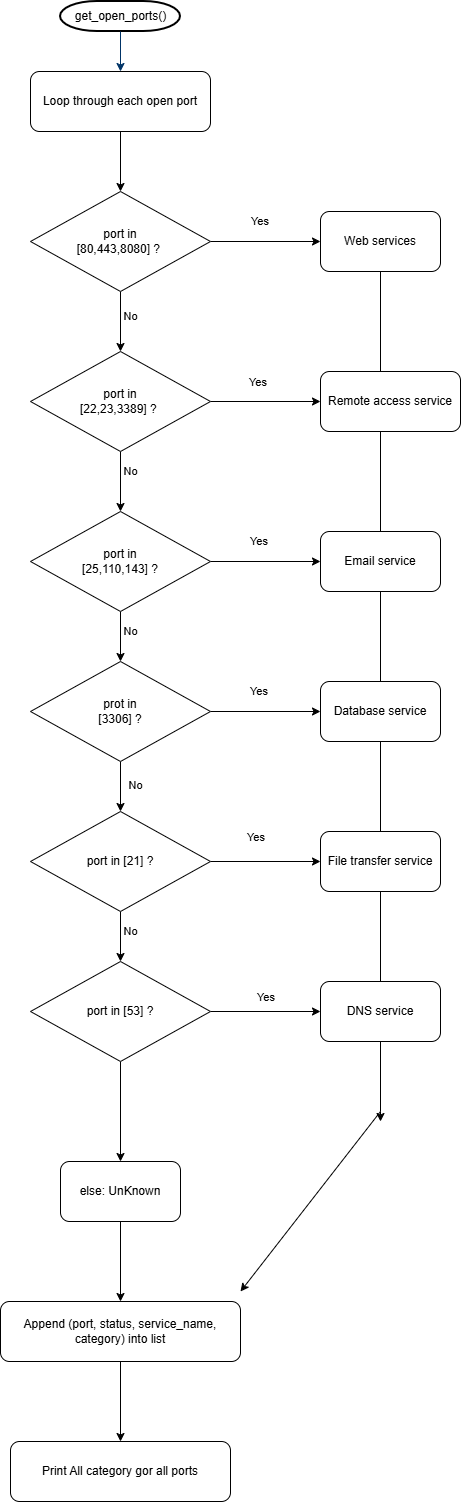

The diagram above was exported from draw.io. Its source (the exported page's mxGraphModel, read from the mxfile embedded in the PNG):
<mxGraphModel dx="1011" dy="564" grid="1" gridSize="10" guides="1" tooltips="1" connect="1" arrows="1" fold="1" page="1" pageScale="1" pageWidth="1169" pageHeight="827" background="none" math="0" shadow="0">
  <root>
    <mxCell id="0" />
    <mxCell id="1" parent="0" />
    <mxCell id="2" parent="1" style="shape=mxgraph.flowchart.terminator;strokeWidth=2;gradientColor=none;gradientDirection=north;fontStyle=0;html=1;" value="get_open_ports()" vertex="1">
      <mxGeometry height="30" width="120" x="260" y="60" as="geometry" />
    </mxCell>
    <mxCell id="7" edge="1" parent="1" source="2" style="fontStyle=1;strokeColor=#003366;strokeWidth=1;html=1;">
      <mxGeometry relative="1" as="geometry">
        <mxPoint x="320" y="130" as="targetPoint" />
      </mxGeometry>
    </mxCell>
    <mxCell id="595Ew9SjSrIE9vA33gk9-63" edge="1" parent="1" source="595Ew9SjSrIE9vA33gk9-55" style="edgeStyle=orthogonalEdgeStyle;rounded=0;orthogonalLoop=1;jettySize=auto;html=1;entryX=0.5;entryY=0;entryDx=0;entryDy=0;" target="595Ew9SjSrIE9vA33gk9-56">
      <mxGeometry relative="1" as="geometry" />
    </mxCell>
    <mxCell id="595Ew9SjSrIE9vA33gk9-55" parent="1" style="rounded=1;whiteSpace=wrap;html=1;" value="Loop through each open port" vertex="1">
      <mxGeometry height="60" width="180" x="230" y="130" as="geometry" />
    </mxCell>
    <mxCell id="595Ew9SjSrIE9vA33gk9-66" edge="1" parent="1" source="595Ew9SjSrIE9vA33gk9-56" style="edgeStyle=orthogonalEdgeStyle;rounded=0;orthogonalLoop=1;jettySize=auto;html=1;" target="595Ew9SjSrIE9vA33gk9-65" value="">
      <mxGeometry relative="1" as="geometry" />
    </mxCell>
    <mxCell id="595Ew9SjSrIE9vA33gk9-83" connectable="0" parent="595Ew9SjSrIE9vA33gk9-66" style="edgeLabel;html=1;align=center;verticalAlign=middle;resizable=0;points=[];" value="Yes&amp;nbsp;" vertex="1">
      <mxGeometry relative="1" x="-0.1899" as="geometry">
        <mxPoint x="6" y="-20" as="offset" />
      </mxGeometry>
    </mxCell>
    <mxCell id="595Ew9SjSrIE9vA33gk9-70" edge="1" parent="1" source="595Ew9SjSrIE9vA33gk9-56" style="edgeStyle=orthogonalEdgeStyle;rounded=0;orthogonalLoop=1;jettySize=auto;html=1;" target="595Ew9SjSrIE9vA33gk9-57">
      <mxGeometry relative="1" as="geometry" />
    </mxCell>
    <mxCell id="595Ew9SjSrIE9vA33gk9-89" connectable="0" parent="595Ew9SjSrIE9vA33gk9-70" style="edgeLabel;html=1;align=center;verticalAlign=middle;resizable=0;points=[];" value="No" vertex="1">
      <mxGeometry relative="1" x="-0.1549" y="3" as="geometry">
        <mxPoint x="7" as="offset" />
      </mxGeometry>
    </mxCell>
    <mxCell id="595Ew9SjSrIE9vA33gk9-56" parent="1" style="rhombus;whiteSpace=wrap;html=1;" value="&lt;div&gt;port in&lt;/div&gt;[80,443,8080] ?&amp;nbsp;" vertex="1">
      <mxGeometry height="100" width="180" x="230" y="250" as="geometry" />
    </mxCell>
    <mxCell id="595Ew9SjSrIE9vA33gk9-68" edge="1" parent="1" source="595Ew9SjSrIE9vA33gk9-57" style="edgeStyle=orthogonalEdgeStyle;rounded=0;orthogonalLoop=1;jettySize=auto;html=1;" target="595Ew9SjSrIE9vA33gk9-67" value="">
      <mxGeometry relative="1" as="geometry" />
    </mxCell>
    <mxCell id="595Ew9SjSrIE9vA33gk9-71" edge="1" parent="1" source="595Ew9SjSrIE9vA33gk9-57" style="edgeStyle=orthogonalEdgeStyle;rounded=0;orthogonalLoop=1;jettySize=auto;html=1;" target="595Ew9SjSrIE9vA33gk9-58" value="">
      <mxGeometry relative="1" as="geometry" />
    </mxCell>
    <mxCell id="595Ew9SjSrIE9vA33gk9-57" parent="1" style="rhombus;whiteSpace=wrap;html=1;" value="port in&lt;br&gt;[22,23,3389] ?&amp;nbsp;" vertex="1">
      <mxGeometry height="100" width="180" x="230" y="410" as="geometry" />
    </mxCell>
    <mxCell id="595Ew9SjSrIE9vA33gk9-73" edge="1" parent="1" source="595Ew9SjSrIE9vA33gk9-58" style="edgeStyle=orthogonalEdgeStyle;rounded=0;orthogonalLoop=1;jettySize=auto;html=1;" target="595Ew9SjSrIE9vA33gk9-72" value="">
      <mxGeometry relative="1" as="geometry" />
    </mxCell>
    <mxCell id="595Ew9SjSrIE9vA33gk9-78" edge="1" parent="1" source="595Ew9SjSrIE9vA33gk9-58" style="edgeStyle=orthogonalEdgeStyle;rounded=0;orthogonalLoop=1;jettySize=auto;html=1;" target="595Ew9SjSrIE9vA33gk9-61" value="">
      <mxGeometry relative="1" as="geometry" />
    </mxCell>
    <mxCell id="595Ew9SjSrIE9vA33gk9-58" parent="1" style="rhombus;whiteSpace=wrap;html=1;" value="port in&lt;br&gt;[25,110,143] ?" vertex="1">
      <mxGeometry height="100" width="180" x="230" y="570" as="geometry" />
    </mxCell>
    <mxCell id="595Ew9SjSrIE9vA33gk9-77" edge="1" parent="1" source="595Ew9SjSrIE9vA33gk9-60" style="edgeStyle=orthogonalEdgeStyle;rounded=0;orthogonalLoop=1;jettySize=auto;html=1;" target="595Ew9SjSrIE9vA33gk9-76" value="">
      <mxGeometry relative="1" as="geometry" />
    </mxCell>
    <mxCell id="595Ew9SjSrIE9vA33gk9-80" edge="1" parent="1" source="595Ew9SjSrIE9vA33gk9-60" style="edgeStyle=orthogonalEdgeStyle;rounded=0;orthogonalLoop=1;jettySize=auto;html=1;" target="595Ew9SjSrIE9vA33gk9-62" value="">
      <mxGeometry relative="1" as="geometry" />
    </mxCell>
    <mxCell id="595Ew9SjSrIE9vA33gk9-60" parent="1" style="rhombus;whiteSpace=wrap;html=1;" value="port in [21] ?" vertex="1">
      <mxGeometry height="100" width="180" x="230" y="870" as="geometry" />
    </mxCell>
    <mxCell id="595Ew9SjSrIE9vA33gk9-75" edge="1" parent="1" source="595Ew9SjSrIE9vA33gk9-61" style="edgeStyle=orthogonalEdgeStyle;rounded=0;orthogonalLoop=1;jettySize=auto;html=1;" target="595Ew9SjSrIE9vA33gk9-74" value="">
      <mxGeometry relative="1" as="geometry" />
    </mxCell>
    <mxCell id="595Ew9SjSrIE9vA33gk9-79" edge="1" parent="1" source="595Ew9SjSrIE9vA33gk9-61" style="edgeStyle=orthogonalEdgeStyle;rounded=0;orthogonalLoop=1;jettySize=auto;html=1;" target="595Ew9SjSrIE9vA33gk9-60" value="">
      <mxGeometry relative="1" as="geometry" />
    </mxCell>
    <mxCell id="595Ew9SjSrIE9vA33gk9-61" parent="1" style="rhombus;whiteSpace=wrap;html=1;" value="&lt;div&gt;prot in&lt;/div&gt;[3306] ?" vertex="1">
      <mxGeometry height="100" width="180" x="230" y="720" as="geometry" />
    </mxCell>
    <mxCell id="595Ew9SjSrIE9vA33gk9-82" edge="1" parent="1" source="595Ew9SjSrIE9vA33gk9-62" style="edgeStyle=orthogonalEdgeStyle;rounded=0;orthogonalLoop=1;jettySize=auto;html=1;" target="595Ew9SjSrIE9vA33gk9-81" value="">
      <mxGeometry relative="1" as="geometry" />
    </mxCell>
    <mxCell id="595Ew9SjSrIE9vA33gk9-95" edge="1" parent="1" source="595Ew9SjSrIE9vA33gk9-62" style="edgeStyle=orthogonalEdgeStyle;rounded=0;orthogonalLoop=1;jettySize=auto;html=1;" target="595Ew9SjSrIE9vA33gk9-94" value="">
      <mxGeometry relative="1" as="geometry" />
    </mxCell>
    <mxCell id="595Ew9SjSrIE9vA33gk9-62" parent="1" style="rhombus;whiteSpace=wrap;html=1;" value="port in [53] ?" vertex="1">
      <mxGeometry height="100" width="180" x="230" y="1020" as="geometry" />
    </mxCell>
    <mxCell id="595Ew9SjSrIE9vA33gk9-96" edge="1" parent="1" source="595Ew9SjSrIE9vA33gk9-65" style="edgeStyle=orthogonalEdgeStyle;rounded=0;orthogonalLoop=1;jettySize=auto;html=1;" value="">
      <mxGeometry relative="1" as="geometry">
        <Array as="points">
          <mxPoint x="580" y="1170" />
        </Array>
        <mxPoint x="580" y="1180" as="targetPoint" />
      </mxGeometry>
    </mxCell>
    <mxCell id="595Ew9SjSrIE9vA33gk9-65" parent="1" style="rounded=1;whiteSpace=wrap;html=1;" value="Web services" vertex="1">
      <mxGeometry height="60" width="120" x="520" y="270" as="geometry" />
    </mxCell>
    <mxCell id="595Ew9SjSrIE9vA33gk9-67" parent="1" style="rounded=1;whiteSpace=wrap;html=1;" value="&lt;div&gt;Remote access service&lt;/div&gt;" vertex="1">
      <mxGeometry height="60" width="140" x="520" y="430" as="geometry" />
    </mxCell>
    <mxCell id="595Ew9SjSrIE9vA33gk9-72" parent="1" style="rounded=1;whiteSpace=wrap;html=1;" value="Email service" vertex="1">
      <mxGeometry height="60" width="120" x="520" y="590" as="geometry" />
    </mxCell>
    <mxCell id="595Ew9SjSrIE9vA33gk9-74" parent="1" style="rounded=1;whiteSpace=wrap;html=1;" value="Database service" vertex="1">
      <mxGeometry height="60" width="120" x="520" y="740" as="geometry" />
    </mxCell>
    <mxCell id="595Ew9SjSrIE9vA33gk9-76" parent="1" style="rounded=1;whiteSpace=wrap;html=1;" value="File transfer service" vertex="1">
      <mxGeometry height="60" width="120" x="520" y="890" as="geometry" />
    </mxCell>
    <mxCell id="595Ew9SjSrIE9vA33gk9-81" parent="1" style="rounded=1;whiteSpace=wrap;html=1;" value="DNS service" vertex="1">
      <mxGeometry height="60" width="120" x="520" y="1040" as="geometry" />
    </mxCell>
    <mxCell id="595Ew9SjSrIE9vA33gk9-84" connectable="0" parent="1" style="edgeLabel;html=1;align=center;verticalAlign=middle;resizable=0;points=[];" value="Yes&amp;nbsp;" vertex="1">
      <mxGeometry x="450" y="440" as="geometry">
        <mxPoint x="9" y="1" as="offset" />
      </mxGeometry>
    </mxCell>
    <mxCell id="595Ew9SjSrIE9vA33gk9-85" connectable="0" parent="1" style="edgeLabel;html=1;align=center;verticalAlign=middle;resizable=0;points=[];" value="Yes&amp;nbsp;" vertex="1">
      <mxGeometry x="460" y="600" as="geometry" />
    </mxCell>
    <mxCell id="595Ew9SjSrIE9vA33gk9-86" connectable="0" parent="1" style="edgeLabel;html=1;align=center;verticalAlign=middle;resizable=0;points=[];" value="Yes&amp;nbsp;" vertex="1">
      <mxGeometry x="460" y="750" as="geometry" />
    </mxCell>
    <mxCell id="595Ew9SjSrIE9vA33gk9-87" connectable="0" parent="1" style="edgeLabel;html=1;align=center;verticalAlign=middle;resizable=0;points=[];" value="Yes&amp;nbsp;" vertex="1">
      <mxGeometry x="440" y="880" as="geometry">
        <mxPoint x="17" y="16" as="offset" />
      </mxGeometry>
    </mxCell>
    <mxCell id="595Ew9SjSrIE9vA33gk9-88" connectable="0" parent="1" style="edgeLabel;html=1;align=center;verticalAlign=middle;resizable=0;points=[];" value="Yes&amp;nbsp;" vertex="1">
      <mxGeometry x="450" y="1050" as="geometry">
        <mxPoint x="17" y="6" as="offset" />
      </mxGeometry>
    </mxCell>
    <mxCell id="595Ew9SjSrIE9vA33gk9-90" connectable="0" parent="1" style="edgeLabel;html=1;align=center;verticalAlign=middle;resizable=0;points=[];" value="No" vertex="1">
      <mxGeometry x="330" y="530" as="geometry" />
    </mxCell>
    <mxCell id="595Ew9SjSrIE9vA33gk9-91" connectable="0" parent="1" style="edgeLabel;html=1;align=center;verticalAlign=middle;resizable=0;points=[];" value="No" vertex="1">
      <mxGeometry x="330" y="690" as="geometry" />
    </mxCell>
    <mxCell id="595Ew9SjSrIE9vA33gk9-92" connectable="0" parent="1" style="edgeLabel;html=1;align=center;verticalAlign=middle;resizable=0;points=[];" value="No" vertex="1">
      <mxGeometry x="330" y="827" as="geometry">
        <mxPoint x="5" y="17" as="offset" />
      </mxGeometry>
    </mxCell>
    <mxCell id="595Ew9SjSrIE9vA33gk9-93" connectable="0" parent="1" style="edgeLabel;html=1;align=center;verticalAlign=middle;resizable=0;points=[];" value="No" vertex="1">
      <mxGeometry x="330" y="990" as="geometry" />
    </mxCell>
    <mxCell id="595Ew9SjSrIE9vA33gk9-98" edge="1" parent="1" source="595Ew9SjSrIE9vA33gk9-94" style="edgeStyle=orthogonalEdgeStyle;rounded=0;orthogonalLoop=1;jettySize=auto;html=1;" target="595Ew9SjSrIE9vA33gk9-97" value="">
      <mxGeometry relative="1" as="geometry" />
    </mxCell>
    <mxCell id="595Ew9SjSrIE9vA33gk9-94" parent="1" style="rounded=1;whiteSpace=wrap;html=1;" value="else: UnKnown" vertex="1">
      <mxGeometry height="60" width="120" x="260" y="1220" as="geometry" />
    </mxCell>
    <mxCell id="595Ew9SjSrIE9vA33gk9-100" edge="1" parent="1" source="595Ew9SjSrIE9vA33gk9-97" style="edgeStyle=orthogonalEdgeStyle;rounded=0;orthogonalLoop=1;jettySize=auto;html=1;" target="595Ew9SjSrIE9vA33gk9-99" value="">
      <mxGeometry relative="1" as="geometry" />
    </mxCell>
    <mxCell id="595Ew9SjSrIE9vA33gk9-97" parent="1" style="rounded=1;whiteSpace=wrap;html=1;" value="Append (port, status, service_name, category) into list" vertex="1">
      <mxGeometry height="60" width="240" x="200" y="1360" as="geometry" />
    </mxCell>
    <mxCell id="595Ew9SjSrIE9vA33gk9-99" parent="1" style="rounded=1;whiteSpace=wrap;html=1;" value="Print All category gor all ports" vertex="1">
      <mxGeometry height="60" width="220" x="210" y="1500" as="geometry" />
    </mxCell>
    <mxCell id="595Ew9SjSrIE9vA33gk9-101" edge="1" parent="1" style="endArrow=classic;html=1;rounded=0;entryX=1;entryY=0;entryDx=0;entryDy=0;" value="">
      <mxGeometry height="50" relative="1" width="50" as="geometry">
        <mxPoint x="580" y="1170" as="sourcePoint" />
        <mxPoint x="440" y="1349.9999999999998" as="targetPoint" />
      </mxGeometry>
    </mxCell>
  </root>
</mxGraphModel>